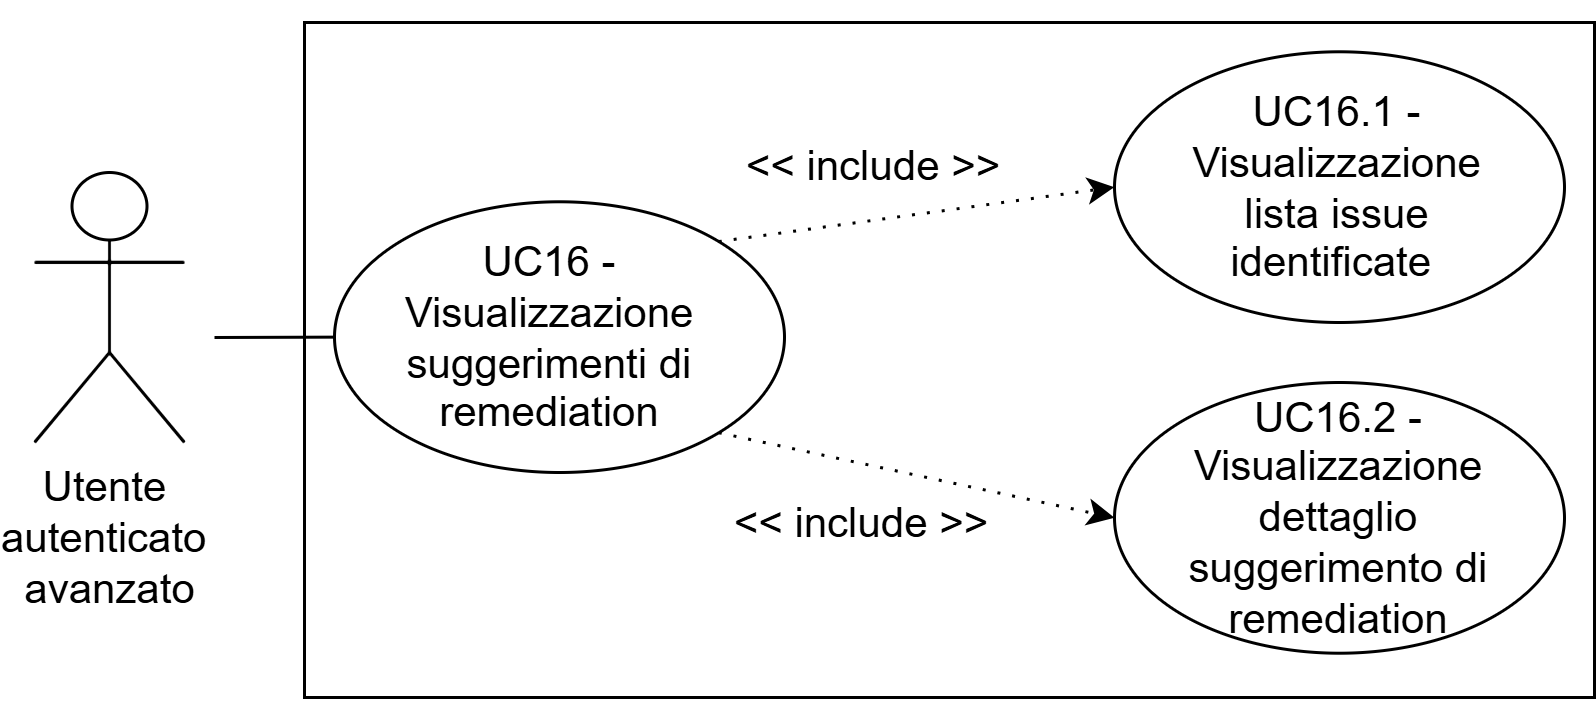

The diagram above was exported from draw.io. Its source (the exported page's mxGraphModel, read from the mxfile embedded in the PNG):
<mxGraphModel dx="983" dy="574" grid="1" gridSize="10" guides="1" tooltips="1" connect="1" arrows="1" fold="1" page="1" pageScale="1" pageWidth="827" pageHeight="1169" math="0" shadow="0">
  <root>
    <mxCell id="0" />
    <mxCell id="1" parent="0" />
    <mxCell id="Wkv_QiSeNiuAlcPfS5Ru-51" parent="1" style="shape=umlActor;verticalLabelPosition=bottom;verticalAlign=top;html=1;outlineConnect=0;" value="&lt;font style=&quot;font-size: 14px;&quot;&gt;Utente&lt;/font&gt;&lt;font style=&quot;font-size: 12px;&quot;&gt;&amp;nbsp;&lt;/font&gt;&lt;div&gt;&lt;font style=&quot;&quot;&gt;&lt;font style=&quot;font-size: 14px;&quot;&gt;autenticato&lt;/font&gt;&lt;span style=&quot;font-size: 14px;&quot;&gt;&amp;nbsp;&lt;/span&gt;&lt;/font&gt;&lt;/div&gt;&lt;div&gt;&lt;font style=&quot;font-size: 14px;&quot;&gt;avanzato&lt;/font&gt;&lt;/div&gt;" vertex="1">
      <mxGeometry height="90" width="50" x="180" y="515" as="geometry" />
    </mxCell>
    <mxCell id="Wkv_QiSeNiuAlcPfS5Ru-52" parent="1" style="rounded=0;whiteSpace=wrap;html=1;" value="" vertex="1">
      <mxGeometry height="225" width="430" x="270" y="465" as="geometry" />
    </mxCell>
    <mxCell id="Wkv_QiSeNiuAlcPfS5Ru-53" edge="1" parent="1" style="endArrow=none;html=1;rounded=0;" target="Wkv_QiSeNiuAlcPfS5Ru-54" value="">
      <mxGeometry height="50" relative="1" width="50" as="geometry">
        <mxPoint x="240" y="570" as="sourcePoint" />
        <mxPoint x="290" y="554.76" as="targetPoint" />
      </mxGeometry>
    </mxCell>
    <mxCell id="Wkv_QiSeNiuAlcPfS5Ru-54" parent="1" style="ellipse;whiteSpace=wrap;html=1;" value="" vertex="1">
      <mxGeometry height="90.24" width="150" x="280" y="524.76" as="geometry" />
    </mxCell>
    <mxCell id="Wkv_QiSeNiuAlcPfS5Ru-55" parent="1" style="text;html=1;whiteSpace=wrap;strokeColor=none;fillColor=none;align=center;verticalAlign=middle;rounded=0;" value="&lt;font style=&quot;font-size: 14px;&quot;&gt;UC16 - Visualizzazione suggerimenti di remediation&lt;/font&gt;" vertex="1">
      <mxGeometry height="28.75" width="140" x="281.88" y="555.5" as="geometry" />
    </mxCell>
    <mxCell id="Wkv_QiSeNiuAlcPfS5Ru-56" edge="1" parent="1" style="endArrow=classic;html=1;rounded=0;" value="">
      <mxGeometry height="50" relative="1" width="50" as="geometry">
        <mxPoint x="200" y="465" as="sourcePoint" />
        <mxPoint x="200" y="465" as="targetPoint" />
      </mxGeometry>
    </mxCell>
    <mxCell id="Wkv_QiSeNiuAlcPfS5Ru-59" parent="1" style="ellipse;whiteSpace=wrap;html=1;" value="" vertex="1">
      <mxGeometry height="90.24" width="150" x="540" y="474.76" as="geometry" />
    </mxCell>
    <mxCell id="Wkv_QiSeNiuAlcPfS5Ru-60" parent="1" style="text;html=1;whiteSpace=wrap;strokeColor=none;fillColor=none;align=center;verticalAlign=middle;rounded=0;" value="&lt;font style=&quot;font-size: 14px;&quot;&gt;UC16.1 - Visualizzazione lista issue identificate&amp;nbsp;&lt;/font&gt;" vertex="1">
      <mxGeometry height="33.19" width="117.5" x="556.25" y="503.28999999999996" as="geometry" />
    </mxCell>
    <mxCell id="Wkv_QiSeNiuAlcPfS5Ru-65" parent="1" style="ellipse;whiteSpace=wrap;html=1;" value="" vertex="1">
      <mxGeometry height="90.24" width="150" x="540" y="585" as="geometry" />
    </mxCell>
    <mxCell id="Wkv_QiSeNiuAlcPfS5Ru-66" parent="1" style="text;html=1;whiteSpace=wrap;strokeColor=none;fillColor=none;align=center;verticalAlign=middle;rounded=0;" value="&lt;font style=&quot;font-size: 14px;&quot;&gt;UC16.2 - Visualizzazione dettaglio suggerimento di remediation&lt;/font&gt;" vertex="1">
      <mxGeometry height="33.19" width="133.75" x="548.13" y="613.52" as="geometry" />
    </mxCell>
    <mxCell id="Wkv_QiSeNiuAlcPfS5Ru-67" edge="1" parent="1" source="Wkv_QiSeNiuAlcPfS5Ru-54" style="endArrow=classic;html=1;rounded=0;exitX=1;exitY=0;exitDx=0;exitDy=0;entryX=0;entryY=0.5;entryDx=0;entryDy=0;dashed=1;dashPattern=1 4;" target="Wkv_QiSeNiuAlcPfS5Ru-59" value="">
      <mxGeometry height="50" relative="1" width="50" as="geometry">
        <mxPoint x="420" y="620" as="sourcePoint" />
        <mxPoint x="470" y="570" as="targetPoint" />
      </mxGeometry>
    </mxCell>
    <mxCell id="Wkv_QiSeNiuAlcPfS5Ru-68" edge="1" parent="1" source="Wkv_QiSeNiuAlcPfS5Ru-54" style="endArrow=classic;html=1;rounded=0;exitX=1;exitY=1;exitDx=0;exitDy=0;entryX=0;entryY=0.5;entryDx=0;entryDy=0;dashed=1;dashPattern=1 4;" target="Wkv_QiSeNiuAlcPfS5Ru-65" value="">
      <mxGeometry height="50" relative="1" width="50" as="geometry">
        <mxPoint x="460" y="600" as="sourcePoint" />
        <mxPoint x="510" y="550" as="targetPoint" />
      </mxGeometry>
    </mxCell>
    <mxCell id="Wkv_QiSeNiuAlcPfS5Ru-69" parent="1" style="text;html=1;whiteSpace=wrap;strokeColor=none;fillColor=none;align=center;verticalAlign=middle;rounded=0;" value="&lt;span style=&quot;font-size: 14px;&quot;&gt;&amp;lt;&amp;lt; include &amp;gt;&amp;gt;&lt;/span&gt;" vertex="1">
      <mxGeometry height="30" width="100" x="410" y="497.76" as="geometry" />
    </mxCell>
    <mxCell id="Wkv_QiSeNiuAlcPfS5Ru-70" parent="1" style="text;html=1;whiteSpace=wrap;strokeColor=none;fillColor=none;align=center;verticalAlign=middle;rounded=0;" value="&lt;span style=&quot;font-size: 14px;&quot;&gt;&amp;lt;&amp;lt; include &amp;gt;&amp;gt;&lt;/span&gt;" vertex="1">
      <mxGeometry height="30" width="100" x="406" y="616.71" as="geometry" />
    </mxCell>
  </root>
</mxGraphModel>